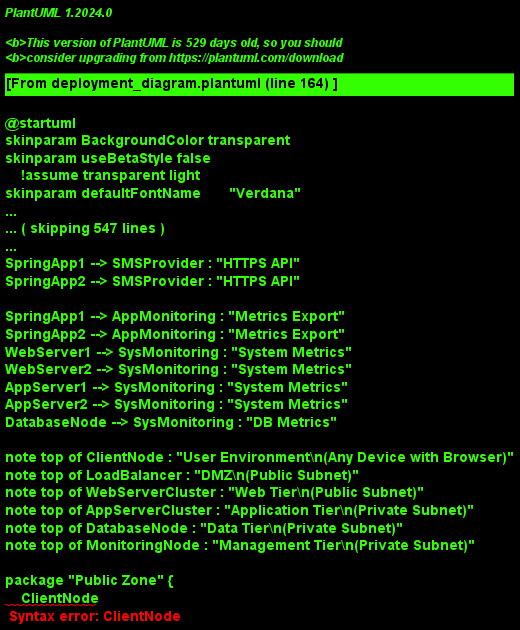

The diagram above was rendered by PlantUML. Its source (embedded in the PNG):
@startuml
!theme aws-orange
skinparam backgroundColor #FAFAFA
skinparam nodeBackgroundColor #E3F2FD
skinparam nodeBorderColor #1976D2
skinparam componentBackgroundColor #F1F8E9
skinparam componentBorderColor #388E3C
skinparam databaseBackgroundColor #FFF3E0
skinparam databaseBorderColor #F57C00

title HIV Clinic Management System - Deployment Diagram

node "Client Devices" as ClientNode {
    component "Web Browser\n(Chrome, Firefox, Safari)" as Browser
    component "Mobile Browser\n(iOS Safari, Android Chrome)" as MobileBrowser
    
    Browser -[hidden]- MobileBrowser
}

cloud "Internet" as Internet

node "Load Balancer\n(Production)" as LoadBalancer {
    component "Nginx\n(Reverse Proxy)" as Nginx
    component "SSL Termination" as SSL
    
    SSL --> Nginx
}

node "Web Server Cluster" as WebServerCluster {
    node "Web Server 1\n(Ubuntu 20.04 LTS)" as WebServer1 {
        component "React App\n(Static Files)" as ReactApp1
        component "Nginx\n(Web Server)" as WebNginx1
        
        WebNginx1 --> ReactApp1
    }
    
    node "Web Server 2\n(Ubuntu 20.04 LTS)" as WebServer2 {
        component "React App\n(Static Files)" as ReactApp2
        component "Nginx\n(Web Server)" as WebNginx2
        
        WebNginx2 --> ReactApp2
    }
}

node "Application Server Cluster" as AppServerCluster {
    node "App Server 1\n(Ubuntu 20.04 LTS)" as AppServer1 {
        component "Spring Boot App\n(Port 8080)" as SpringApp1
        component "Java 17 Runtime" as Java1
        component "Application Logs" as Logs1
        
        Java1 --> SpringApp1
        SpringApp1 --> Logs1
    }
    
    node "App Server 2\n(Ubuntu 20.04 LTS)" as AppServer2 {
        component "Spring Boot App\n(Port 8080)" as SpringApp2
        component "Java 17 Runtime" as Java2
        component "Application Logs" as Logs2
        
        Java2 --> SpringApp2
        SpringApp2 --> Logs2
    }
}

node "Database Server\n(Windows Server 2019)" as DatabaseNode {
    database "MS SQL Server 2019\n(Primary Database)" as SQLServer
    database "Backup Database\n(Read Replica)" as BackupDB
    component "SQL Server Agent\n(Backup Jobs)" as SQLAgent
    
    SQLServer --> BackupDB : "Replication"
    SQLAgent --> SQLServer : "Maintenance"
}

node "Cache Server\n(Ubuntu 20.04 LTS)" as CacheNode {
    component "Redis Cache\n(Session Storage)" as Redis
    component "Application Cache\n(Query Results)" as AppCache
    
    Redis --> AppCache
}

node "File Storage Server\n(Ubuntu 20.04 LTS)" as FileNode {
    component "File System\n(Profile Images)" as FileSystem
    component "Backup Storage\n(Document Archives)" as BackupStorage
    
    FileSystem --> BackupStorage : "Backup"
}

node "Email Service\n(External)" as EmailNode {
    component "SMTP Provider\n(SendGrid/AWS SES)" as EmailProvider
    component "Email Templates" as EmailTemplates
    
    EmailProvider --> EmailTemplates
}

node "SMS Service\n(External)" as SMSNode {
    component "SMS Gateway\n(Twilio)" as SMSProvider
}

node "Monitoring Server\n(Ubuntu 20.04 LTS)" as MonitoringNode {
    component "Application Monitoring\n(Spring Boot Actuator)" as AppMonitoring
    component "System Monitoring\n(Prometheus)" as SysMonitoring
    component "Log Aggregation\n(ELK Stack)" as LogAggregation
    
    AppMonitoring --> LogAggregation
    SysMonitoring --> LogAggregation
}

' Client Connections
Browser --> Internet : "HTTPS (443)"
MobileBrowser --> Internet : "HTTPS (443)"

' Internet to Load Balancer
Internet --> LoadBalancer : "HTTPS (443)"

' Load Balancer to Web Servers
LoadBalancer --> WebServer1 : "HTTP (80)"
LoadBalancer --> WebServer2 : "HTTP (80)"

' Web Servers to App Servers
ReactApp1 --> SpringApp1 : "REST API (8080)"
ReactApp1 --> SpringApp2 : "REST API (8080)"
ReactApp2 --> SpringApp1 : "REST API (8080)"
ReactApp2 --> SpringApp2 : "REST API (8080)"

' App Servers to Database
SpringApp1 --> SQLServer : "SQL (1433)"
SpringApp2 --> SQLServer : "SQL (1433)"
SpringApp1 --> BackupDB : "Read Operations"
SpringApp2 --> BackupDB : "Read Operations"

' App Servers to Cache
SpringApp1 --> Redis : "Redis Protocol (6379)"
SpringApp2 --> Redis : "Redis Protocol (6379)"

' App Servers to File Storage
SpringApp1 --> FileSystem : "File Operations"
SpringApp2 --> FileSystem : "File Operations"

' App Servers to External Services
SpringApp1 --> EmailProvider : "SMTP (587)"
SpringApp2 --> EmailProvider : "SMTP (587)"
SpringApp1 --> SMSProvider : "HTTPS API"
SpringApp2 --> SMSProvider : "HTTPS API"

' Monitoring Connections
SpringApp1 --> AppMonitoring : "Metrics Export"
SpringApp2 --> AppMonitoring : "Metrics Export"
WebServer1 --> SysMonitoring : "System Metrics"
WebServer2 --> SysMonitoring : "System Metrics"
AppServer1 --> SysMonitoring : "System Metrics"
AppServer2 --> SysMonitoring : "System Metrics"
DatabaseNode --> SysMonitoring : "DB Metrics"

' Deployment Environment Labels
note top of ClientNode : "User Environment\n(Any Device with Browser)"
note top of LoadBalancer : "DMZ\n(Public Subnet)"
note top of WebServerCluster : "Web Tier\n(Public Subnet)"
note top of AppServerCluster : "Application Tier\n(Private Subnet)"
note top of DatabaseNode : "Data Tier\n(Private Subnet)"
note top of MonitoringNode : "Management Tier\n(Private Subnet)"

' Security Zones
package "Public Zone" {
    ClientNode
    LoadBalancer
    WebServerCluster
}

package "Private Zone" {
    AppServerCluster
    DatabaseNode
    CacheNode
    FileNode
    MonitoringNode
}

package "External Services" {
    EmailNode
    SMSNode
}

@enduml